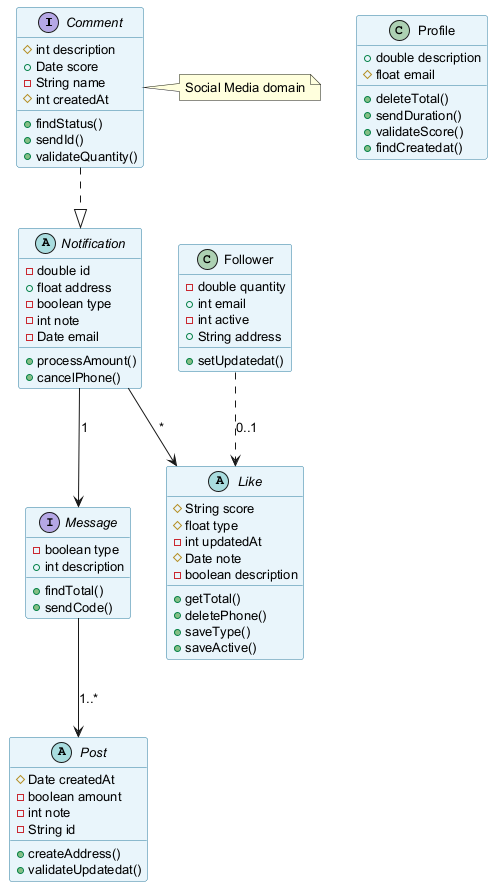

The diagram above was rendered by PlantUML. Its source (embedded in the PNG):
@startuml
skinparam backgroundColor #FFFFFF
skinparam classBackgroundColor #E8F4FA
skinparam classBorderColor #2C7DA0
skinparam defaultFontSize 13
interface Comment {
  #int description
  +Date score
  -String name
  #int createdAt
  +findStatus()
  +sendId()
  +validateQuantity()
}
abstract class Notification {
  -double id
  +float address
  -boolean type
  -int note
  -Date email
  +processAmount()
  +cancelPhone()
}
class Profile {
  +double description
  #float email
  +deleteTotal()
  +sendDuration()
  +validateScore()
  +findCreatedat()
}
interface Message {
  -boolean type
  +int description
  +findTotal()
  +sendCode()
}
class Follower {
  -double quantity
  +int email
  -int active
  +String address
  +setUpdatedat()
}
abstract class Post {
  #Date createdAt
  -boolean amount
  -int note
  -String id
  +createAddress()
  +validateUpdatedat()
}
abstract class Like {
  #String score
  #float type
  -int updatedAt
  #Date note
  -boolean description
  +getTotal()
  +deletePhone()
  +saveType()
  +saveActive()
}
Notification --> Message : "1"
Notification --> Like : "*"
Message --> Post : "1..*"
Follower ..> Like : "0..1"
Comment ..|> Notification
note right of Comment : Social Media domain
@enduml